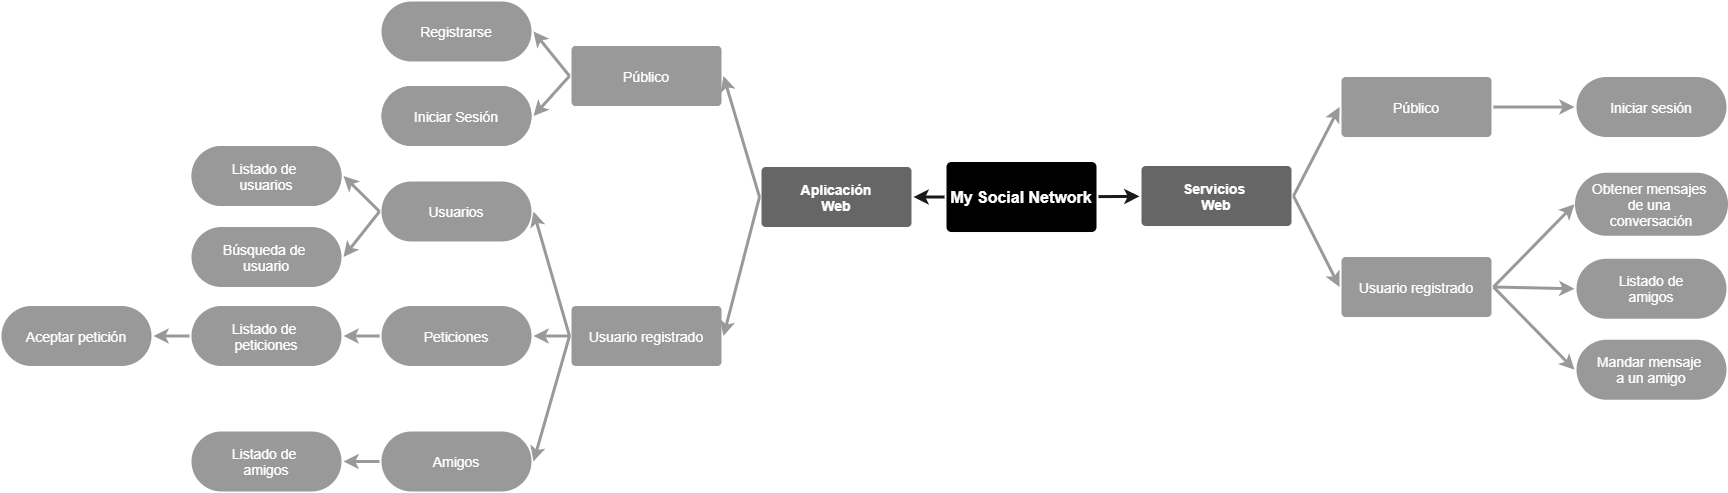

The diagram above was exported from draw.io. Its source (the exported page's mxGraphModel, read from the mxfile embedded in the PNG):
<mxGraphModel dx="2975" dy="1246" grid="1" gridSize="10" guides="1" tooltips="1" connect="1" arrows="1" fold="1" page="1" pageScale="1" pageWidth="1169" pageHeight="827" background="#ffffff" math="0" shadow="0">
  <root>
    <mxCell id="0" />
    <mxCell id="1" parent="0" />
    <mxCell id="1746" value="" style="edgeStyle=none;rounded=0;jumpStyle=none;html=1;shadow=0;labelBackgroundColor=none;startArrow=none;startFill=0;endArrow=classic;endFill=1;jettySize=auto;orthogonalLoop=1;strokeColor=#1A1A1A;strokeWidth=3;fontFamily=Helvetica;fontSize=16;fontColor=#23445D;spacing=5;fillColor=#000000;" parent="1" source="1749" target="1771" edge="1">
      <mxGeometry relative="1" as="geometry" />
    </mxCell>
    <mxCell id="1748" value="" style="edgeStyle=none;rounded=0;jumpStyle=none;html=1;shadow=0;labelBackgroundColor=none;startArrow=none;startFill=0;endArrow=classic;endFill=1;jettySize=auto;orthogonalLoop=1;strokeColor=#1A1A1A;strokeWidth=3;fontFamily=Helvetica;fontSize=16;fontColor=#23445D;spacing=5;" parent="1" source="1749" target="1753" edge="1">
      <mxGeometry relative="1" as="geometry" />
    </mxCell>
    <mxCell id="1749" value="My Social Network" style="rounded=1;whiteSpace=wrap;html=1;shadow=0;labelBackgroundColor=none;strokeColor=none;strokeWidth=3;fillColor=#000000;fontFamily=Helvetica;fontSize=16;fontColor=#FFFFFF;align=center;fontStyle=1;spacing=5;arcSize=7;perimeterSpacing=2;" parent="1" vertex="1">
      <mxGeometry x="495" y="380.5" width="150" height="70" as="geometry" />
    </mxCell>
    <mxCell id="1750" value="" style="edgeStyle=none;rounded=1;jumpStyle=none;html=1;shadow=0;labelBackgroundColor=none;startArrow=none;startFill=0;jettySize=auto;orthogonalLoop=1;strokeColor=#999999;strokeWidth=3;fontFamily=Helvetica;fontSize=14;fontColor=#FFFFFF;spacing=5;fontStyle=1;fillColor=#b0e3e6;exitX=0;exitY=0.5;exitDx=0;exitDy=0;entryX=1;entryY=0.5;entryDx=0;entryDy=0;" parent="1" source="1753" target="1756" edge="1">
      <mxGeometry relative="1" as="geometry" />
    </mxCell>
    <mxCell id="1751" value="" style="edgeStyle=none;rounded=1;jumpStyle=none;html=1;shadow=0;labelBackgroundColor=none;startArrow=none;startFill=0;jettySize=auto;orthogonalLoop=1;strokeColor=#999999;strokeWidth=3;fontFamily=Helvetica;fontSize=14;fontColor=#FFFFFF;spacing=5;fontStyle=1;fillColor=#b0e3e6;exitX=0;exitY=0.5;exitDx=0;exitDy=0;entryX=1;entryY=0.5;entryDx=0;entryDy=0;" parent="1" source="1753" target="1755" edge="1">
      <mxGeometry relative="1" as="geometry" />
    </mxCell>
    <mxCell id="1753" value="Aplicación&lt;br&gt;Web" style="rounded=1;whiteSpace=wrap;html=1;shadow=0;labelBackgroundColor=none;strokeColor=none;strokeWidth=3;fillColor=#666666;fontFamily=Helvetica;fontSize=14;fontColor=#FFFFFF;align=center;spacing=5;fontStyle=1;arcSize=7;perimeterSpacing=2;" parent="1" vertex="1">
      <mxGeometry x="310" y="385.5" width="150" height="60" as="geometry" />
    </mxCell>
    <mxCell id="z1RU1o7p3KTTcHlYFqxV-1786" style="edgeStyle=none;rounded=1;jumpStyle=none;html=1;shadow=0;labelBackgroundColor=none;startArrow=none;startFill=0;jettySize=auto;orthogonalLoop=1;strokeColor=#999999;strokeWidth=3;fontFamily=Helvetica;fontSize=14;fontColor=#FFFFFF;spacing=5;fontStyle=1;fillColor=#b0e3e6;entryX=1;entryY=0.5;entryDx=0;entryDy=0;exitX=0;exitY=0.5;exitDx=0;exitDy=0;" parent="1" source="1755" target="z1RU1o7p3KTTcHlYFqxV-1784" edge="1">
      <mxGeometry relative="1" as="geometry" />
    </mxCell>
    <mxCell id="z1RU1o7p3KTTcHlYFqxV-1787" style="edgeStyle=none;rounded=1;jumpStyle=none;html=1;shadow=0;labelBackgroundColor=none;startArrow=none;startFill=0;jettySize=auto;orthogonalLoop=1;strokeColor=#999999;strokeWidth=3;fontFamily=Helvetica;fontSize=14;fontColor=#FFFFFF;spacing=5;fontStyle=1;fillColor=#b0e3e6;entryX=1;entryY=0.5;entryDx=0;entryDy=0;" parent="1" source="1755" target="z1RU1o7p3KTTcHlYFqxV-1783" edge="1">
      <mxGeometry relative="1" as="geometry" />
    </mxCell>
    <mxCell id="z1RU1o7p3KTTcHlYFqxV-1788" style="edgeStyle=none;rounded=1;jumpStyle=none;html=1;shadow=0;labelBackgroundColor=none;startArrow=none;startFill=0;jettySize=auto;orthogonalLoop=1;strokeColor=#999999;strokeWidth=3;fontFamily=Helvetica;fontSize=14;fontColor=#FFFFFF;spacing=5;fontStyle=1;fillColor=#b0e3e6;entryX=1;entryY=0.5;entryDx=0;entryDy=0;exitX=0;exitY=0.5;exitDx=0;exitDy=0;" parent="1" source="1755" target="z1RU1o7p3KTTcHlYFqxV-1782" edge="1">
      <mxGeometry relative="1" as="geometry" />
    </mxCell>
    <mxCell id="1755" value="Usuario registrado" style="rounded=1;whiteSpace=wrap;html=1;shadow=0;labelBackgroundColor=none;strokeColor=none;strokeWidth=3;fillColor=#999999;fontFamily=Helvetica;fontSize=14;fontColor=#FFFFFF;align=center;spacing=5;fontStyle=0;arcSize=7;perimeterSpacing=2;" parent="1" vertex="1">
      <mxGeometry x="120" y="524.5" width="150" height="60" as="geometry" />
    </mxCell>
    <mxCell id="z1RU1o7p3KTTcHlYFqxV-1781" style="edgeStyle=none;rounded=1;jumpStyle=none;html=1;shadow=0;labelBackgroundColor=none;startArrow=none;startFill=0;jettySize=auto;orthogonalLoop=1;strokeColor=#999999;strokeWidth=3;fontFamily=Helvetica;fontSize=14;fontColor=#FFFFFF;spacing=5;fontStyle=1;fillColor=#b0e3e6;entryX=1;entryY=0.5;entryDx=0;entryDy=0;exitX=0;exitY=0.5;exitDx=0;exitDy=0;" parent="1" source="1756" target="z1RU1o7p3KTTcHlYFqxV-1780" edge="1">
      <mxGeometry relative="1" as="geometry" />
    </mxCell>
    <mxCell id="1756" value="Público" style="rounded=1;whiteSpace=wrap;html=1;shadow=0;labelBackgroundColor=none;strokeColor=none;strokeWidth=3;fillColor=#999999;fontFamily=Helvetica;fontSize=14;fontColor=#FFFFFF;align=center;spacing=5;fontStyle=0;arcSize=7;perimeterSpacing=2;" parent="1" vertex="1">
      <mxGeometry x="120" y="264.5" width="150" height="60" as="geometry" />
    </mxCell>
    <mxCell id="1771" value="Servicios &lt;br&gt;Web" style="rounded=1;whiteSpace=wrap;html=1;shadow=0;labelBackgroundColor=none;strokeColor=none;strokeWidth=3;fillColor=#666666;fontFamily=Helvetica;fontSize=14;fontColor=#FFFFFF;align=center;spacing=5;fontStyle=1;arcSize=7;perimeterSpacing=2;" parent="1" vertex="1">
      <mxGeometry x="690" y="384.4999999999999" width="150" height="60" as="geometry" />
    </mxCell>
    <mxCell id="1772" value="Mandar mensaje &lt;br&gt;a un amigo" style="rounded=1;whiteSpace=wrap;html=1;shadow=0;labelBackgroundColor=none;strokeColor=none;strokeWidth=3;fillColor=#999999;fontFamily=Helvetica;fontSize=14;fontColor=#FFFFFF;align=center;spacing=5;fontStyle=0;arcSize=50;perimeterSpacing=2;" parent="1" vertex="1">
      <mxGeometry x="1125" y="558.25" width="150" height="60" as="geometry" />
    </mxCell>
    <mxCell id="1773" value="" style="edgeStyle=none;rounded=1;jumpStyle=none;html=1;shadow=0;labelBackgroundColor=none;startArrow=none;startFill=0;jettySize=auto;orthogonalLoop=1;strokeColor=#999999;strokeWidth=3;fontFamily=Helvetica;fontSize=14;fontColor=#FFFFFF;spacing=5;fontStyle=1;fillColor=#b0e3e6;entryX=0;entryY=0.5;entryDx=0;entryDy=0;exitX=1;exitY=0.5;exitDx=0;exitDy=0;" parent="1" source="1771" target="IGG18n87WwMXZ383g00u-1782" edge="1">
      <mxGeometry relative="1" as="geometry" />
    </mxCell>
    <mxCell id="1774" value="Listado de&lt;br&gt;amigos" style="rounded=1;whiteSpace=wrap;html=1;shadow=0;labelBackgroundColor=none;strokeColor=none;strokeWidth=3;fillColor=#999999;fontFamily=Helvetica;fontSize=14;fontColor=#FFFFFF;align=center;spacing=5;fontStyle=0;arcSize=50;perimeterSpacing=2;" parent="1" vertex="1">
      <mxGeometry x="1125" y="477.25" width="150" height="60" as="geometry" />
    </mxCell>
    <mxCell id="1779" value="" style="edgeStyle=none;rounded=1;jumpStyle=none;html=1;shadow=0;labelBackgroundColor=none;startArrow=none;startFill=0;jettySize=auto;orthogonalLoop=1;strokeColor=#999999;strokeWidth=3;fontFamily=Helvetica;fontSize=14;fontColor=#FFFFFF;spacing=5;fontStyle=1;fillColor=#b0e3e6;entryX=0;entryY=0.5;entryDx=0;entryDy=0;exitX=1;exitY=0.5;exitDx=0;exitDy=0;" parent="1" source="1771" target="IGG18n87WwMXZ383g00u-1779" edge="1">
      <mxGeometry relative="1" as="geometry">
        <mxPoint x="840" y="280" as="targetPoint" />
      </mxGeometry>
    </mxCell>
    <mxCell id="z1RU1o7p3KTTcHlYFqxV-1780" value="Registrarse" style="rounded=1;whiteSpace=wrap;html=1;shadow=0;labelBackgroundColor=none;strokeColor=none;strokeWidth=3;fillColor=#999999;fontFamily=Helvetica;fontSize=14;fontColor=#FFFFFF;align=center;spacing=5;fontStyle=0;arcSize=50;perimeterSpacing=2;" parent="1" vertex="1">
      <mxGeometry x="-70" y="220" width="150" height="60" as="geometry" />
    </mxCell>
    <mxCell id="z1RU1o7p3KTTcHlYFqxV-1796" style="edgeStyle=none;rounded=1;jumpStyle=none;html=1;shadow=0;labelBackgroundColor=none;startArrow=none;startFill=0;jettySize=auto;orthogonalLoop=1;strokeColor=#999999;strokeWidth=3;fontFamily=Helvetica;fontSize=14;fontColor=#FFFFFF;spacing=5;fontStyle=1;fillColor=#b0e3e6;entryX=1;entryY=0.5;entryDx=0;entryDy=0;exitX=0;exitY=0.5;exitDx=0;exitDy=0;" parent="1" source="z1RU1o7p3KTTcHlYFqxV-1782" target="z1RU1o7p3KTTcHlYFqxV-1791" edge="1">
      <mxGeometry relative="1" as="geometry" />
    </mxCell>
    <mxCell id="z1RU1o7p3KTTcHlYFqxV-1782" value="Amigos" style="rounded=1;whiteSpace=wrap;html=1;shadow=0;labelBackgroundColor=none;strokeColor=none;strokeWidth=3;fillColor=#999999;fontFamily=Helvetica;fontSize=14;fontColor=#FFFFFF;align=center;spacing=5;fontStyle=0;arcSize=50;perimeterSpacing=2;" parent="1" vertex="1">
      <mxGeometry x="-70" y="650" width="150" height="60" as="geometry" />
    </mxCell>
    <mxCell id="z1RU1o7p3KTTcHlYFqxV-1795" style="edgeStyle=none;rounded=1;jumpStyle=none;html=1;shadow=0;labelBackgroundColor=none;startArrow=none;startFill=0;jettySize=auto;orthogonalLoop=1;strokeColor=#999999;strokeWidth=3;fontFamily=Helvetica;fontSize=14;fontColor=#FFFFFF;spacing=5;fontStyle=1;fillColor=#b0e3e6;entryX=1;entryY=0.5;entryDx=0;entryDy=0;exitX=0;exitY=0.5;exitDx=0;exitDy=0;" parent="1" source="z1RU1o7p3KTTcHlYFqxV-1783" target="z1RU1o7p3KTTcHlYFqxV-1790" edge="1">
      <mxGeometry relative="1" as="geometry" />
    </mxCell>
    <mxCell id="z1RU1o7p3KTTcHlYFqxV-1783" value="Peticiones" style="rounded=1;whiteSpace=wrap;html=1;shadow=0;labelBackgroundColor=none;strokeColor=none;strokeWidth=3;fillColor=#999999;fontFamily=Helvetica;fontSize=14;fontColor=#FFFFFF;align=center;spacing=5;fontStyle=0;arcSize=50;perimeterSpacing=2;" parent="1" vertex="1">
      <mxGeometry x="-70" y="524.5" width="150" height="60" as="geometry" />
    </mxCell>
    <mxCell id="z1RU1o7p3KTTcHlYFqxV-1794" style="edgeStyle=none;rounded=1;jumpStyle=none;html=1;shadow=0;labelBackgroundColor=none;startArrow=none;startFill=0;jettySize=auto;orthogonalLoop=1;strokeColor=#999999;strokeWidth=3;fontFamily=Helvetica;fontSize=14;fontColor=#FFFFFF;spacing=5;fontStyle=1;fillColor=#b0e3e6;entryX=1;entryY=0.5;entryDx=0;entryDy=0;exitX=0;exitY=0.5;exitDx=0;exitDy=0;" parent="1" source="z1RU1o7p3KTTcHlYFqxV-1784" target="z1RU1o7p3KTTcHlYFqxV-1789" edge="1">
      <mxGeometry relative="1" as="geometry" />
    </mxCell>
    <mxCell id="z1RU1o7p3KTTcHlYFqxV-1798" style="edgeStyle=none;rounded=1;jumpStyle=none;html=1;shadow=0;labelBackgroundColor=none;startArrow=none;startFill=0;jettySize=auto;orthogonalLoop=1;strokeColor=#999999;strokeWidth=3;fontFamily=Helvetica;fontSize=14;fontColor=#FFFFFF;spacing=5;fontStyle=1;fillColor=#b0e3e6;entryX=1;entryY=0.5;entryDx=0;entryDy=0;exitX=0;exitY=0.5;exitDx=0;exitDy=0;" parent="1" source="z1RU1o7p3KTTcHlYFqxV-1784" target="z1RU1o7p3KTTcHlYFqxV-1797" edge="1">
      <mxGeometry relative="1" as="geometry" />
    </mxCell>
    <mxCell id="z1RU1o7p3KTTcHlYFqxV-1784" value="Usuarios" style="rounded=1;whiteSpace=wrap;html=1;shadow=0;labelBackgroundColor=none;strokeColor=none;strokeWidth=3;fillColor=#999999;fontFamily=Helvetica;fontSize=14;fontColor=#FFFFFF;align=center;spacing=5;fontStyle=0;arcSize=50;perimeterSpacing=2;" parent="1" vertex="1">
      <mxGeometry x="-70" y="400" width="150" height="60" as="geometry" />
    </mxCell>
    <mxCell id="z1RU1o7p3KTTcHlYFqxV-1789" value="Listado de &lt;br&gt;usuarios" style="rounded=1;whiteSpace=wrap;html=1;shadow=0;labelBackgroundColor=none;strokeColor=none;strokeWidth=3;fillColor=#f08e81;fontFamily=Helvetica;fontSize=14;fontColor=#FFFFFF;align=center;spacing=5;fontStyle=0;arcSize=50;perimeterSpacing=2;" parent="1" vertex="1">
      <mxGeometry x="-260" y="364.5" width="150" height="60" as="geometry" />
    </mxCell>
    <mxCell id="z1RU1o7p3KTTcHlYFqxV-1800" style="edgeStyle=none;rounded=1;jumpStyle=none;html=1;shadow=0;labelBackgroundColor=none;startArrow=none;startFill=0;jettySize=auto;orthogonalLoop=1;strokeColor=#999999;strokeWidth=3;fontFamily=Helvetica;fontSize=14;fontColor=#FFFFFF;spacing=5;fontStyle=1;fillColor=#b0e3e6;entryX=1;entryY=0.5;entryDx=0;entryDy=0;exitX=0;exitY=0.5;exitDx=0;exitDy=0;" parent="1" source="z1RU1o7p3KTTcHlYFqxV-1790" target="z1RU1o7p3KTTcHlYFqxV-1799" edge="1">
      <mxGeometry relative="1" as="geometry" />
    </mxCell>
    <mxCell id="z1RU1o7p3KTTcHlYFqxV-1790" value="Listado de &lt;br&gt;peticiones" style="rounded=1;whiteSpace=wrap;html=1;shadow=0;labelBackgroundColor=none;strokeColor=none;strokeWidth=3;fillColor=#999999;fontFamily=Helvetica;fontSize=14;fontColor=#FFFFFF;align=center;spacing=5;fontStyle=0;arcSize=50;perimeterSpacing=2;" parent="1" vertex="1">
      <mxGeometry x="-260" y="524.5" width="150" height="60" as="geometry" />
    </mxCell>
    <mxCell id="z1RU1o7p3KTTcHlYFqxV-1791" value="Listado de&amp;nbsp;&lt;br&gt;amigos" style="rounded=1;whiteSpace=wrap;html=1;shadow=0;labelBackgroundColor=none;strokeColor=none;strokeWidth=3;fillColor=#999999;fontFamily=Helvetica;fontSize=14;fontColor=#FFFFFF;align=center;spacing=5;fontStyle=0;arcSize=50;perimeterSpacing=2;" parent="1" vertex="1">
      <mxGeometry x="-260" y="650" width="150" height="60" as="geometry" />
    </mxCell>
    <mxCell id="z1RU1o7p3KTTcHlYFqxV-1792" value="Iniciar Sesión" style="rounded=1;whiteSpace=wrap;html=1;shadow=0;labelBackgroundColor=none;strokeColor=none;strokeWidth=3;fillColor=#f08e81;fontFamily=Helvetica;fontSize=14;fontColor=#FFFFFF;align=center;spacing=5;fontStyle=0;arcSize=50;perimeterSpacing=2;" parent="1" vertex="1">
      <mxGeometry x="-70" y="304.5" width="150" height="60" as="geometry" />
    </mxCell>
    <mxCell id="z1RU1o7p3KTTcHlYFqxV-1793" style="edgeStyle=none;rounded=1;jumpStyle=none;html=1;shadow=0;labelBackgroundColor=none;startArrow=none;startFill=0;jettySize=auto;orthogonalLoop=1;strokeColor=#999999;strokeWidth=3;fontFamily=Helvetica;fontSize=14;fontColor=#FFFFFF;spacing=5;fontStyle=1;fillColor=#b0e3e6;entryX=1;entryY=0.5;entryDx=0;entryDy=0;exitX=0;exitY=0.5;exitDx=0;exitDy=0;" parent="1" source="1756" target="z1RU1o7p3KTTcHlYFqxV-1792" edge="1">
      <mxGeometry relative="1" as="geometry">
        <mxPoint x="135.39999999999964" y="298" as="sourcePoint" />
        <mxPoint x="91.99999999999955" y="270" as="targetPoint" />
      </mxGeometry>
    </mxCell>
    <mxCell id="z1RU1o7p3KTTcHlYFqxV-1797" value="Búsqueda de &lt;br&gt;usuario" style="rounded=1;whiteSpace=wrap;html=1;shadow=0;labelBackgroundColor=none;strokeColor=none;strokeWidth=3;fillColor=#999999;fontFamily=Helvetica;fontSize=14;fontColor=#FFFFFF;align=center;spacing=5;fontStyle=0;arcSize=50;perimeterSpacing=2;" parent="1" vertex="1">
      <mxGeometry x="-260" y="445.5" width="150" height="60" as="geometry" />
    </mxCell>
    <mxCell id="z1RU1o7p3KTTcHlYFqxV-1799" value="Aceptar petición" style="rounded=1;whiteSpace=wrap;html=1;shadow=0;labelBackgroundColor=none;strokeColor=none;strokeWidth=3;fillColor=#999999;fontFamily=Helvetica;fontSize=14;fontColor=#FFFFFF;align=center;spacing=5;fontStyle=0;arcSize=50;perimeterSpacing=2;" parent="1" vertex="1">
      <mxGeometry x="-450" y="524.5" width="150" height="60" as="geometry" />
    </mxCell>
    <mxCell id="z1RU1o7p3KTTcHlYFqxV-1801" value="Iniciar sesión" style="rounded=1;whiteSpace=wrap;html=1;shadow=0;labelBackgroundColor=none;strokeColor=none;strokeWidth=3;fillColor=#999999;fontFamily=Helvetica;fontSize=14;fontColor=#FFFFFF;align=center;spacing=5;fontStyle=0;arcSize=50;perimeterSpacing=2;" parent="1" vertex="1">
      <mxGeometry x="1125" y="295.5" width="150" height="60" as="geometry" />
    </mxCell>
    <mxCell id="z1RU1o7p3KTTcHlYFqxV-1802" value="Obtener mensajes &lt;br&gt;de&amp;nbsp;una &lt;br&gt;conversación" style="rounded=1;whiteSpace=wrap;html=1;shadow=0;labelBackgroundColor=none;strokeColor=#999999;strokeWidth=3;fillColor=#999999;fontFamily=Helvetica;fontSize=14;fontColor=#FFFFFF;align=center;spacing=5;fontStyle=0;arcSize=50;perimeterSpacing=2;" parent="1" vertex="1">
      <mxGeometry x="1125" y="392.75" width="150" height="60" as="geometry" />
    </mxCell>
    <mxCell id="IGG18n87WwMXZ383g00u-1781" style="edgeStyle=none;rounded=1;jumpStyle=none;html=1;shadow=0;labelBackgroundColor=none;startArrow=none;startFill=0;jettySize=auto;orthogonalLoop=1;strokeColor=#999999;strokeWidth=3;fontFamily=Helvetica;fontSize=14;fontColor=#FFFFFF;spacing=5;fontStyle=1;fillColor=#b0e3e6;entryX=0;entryY=0.5;entryDx=0;entryDy=0;exitX=1;exitY=0.5;exitDx=0;exitDy=0;" edge="1" parent="1" source="IGG18n87WwMXZ383g00u-1779" target="z1RU1o7p3KTTcHlYFqxV-1801">
      <mxGeometry relative="1" as="geometry" />
    </mxCell>
    <mxCell id="IGG18n87WwMXZ383g00u-1779" value="Público" style="rounded=1;whiteSpace=wrap;html=1;shadow=0;labelBackgroundColor=none;strokeColor=none;strokeWidth=3;fillColor=#999999;fontFamily=Helvetica;fontSize=14;fontColor=#FFFFFF;align=center;spacing=5;fontStyle=0;arcSize=7;perimeterSpacing=2;" vertex="1" parent="1">
      <mxGeometry x="890" y="295.5" width="150" height="60" as="geometry" />
    </mxCell>
    <mxCell id="IGG18n87WwMXZ383g00u-1783" style="edgeStyle=none;rounded=1;jumpStyle=none;html=1;shadow=0;labelBackgroundColor=none;startArrow=none;startFill=0;jettySize=auto;orthogonalLoop=1;strokeColor=#999999;strokeWidth=3;fontFamily=Helvetica;fontSize=14;fontColor=#FFFFFF;spacing=5;fontStyle=1;fillColor=#b0e3e6;entryX=0;entryY=0.5;entryDx=0;entryDy=0;exitX=1;exitY=0.5;exitDx=0;exitDy=0;" edge="1" parent="1" source="IGG18n87WwMXZ383g00u-1782" target="z1RU1o7p3KTTcHlYFqxV-1802">
      <mxGeometry relative="1" as="geometry" />
    </mxCell>
    <mxCell id="IGG18n87WwMXZ383g00u-1784" style="edgeStyle=none;rounded=1;jumpStyle=none;html=1;shadow=0;labelBackgroundColor=none;startArrow=none;startFill=0;jettySize=auto;orthogonalLoop=1;strokeColor=#999999;strokeWidth=3;fontFamily=Helvetica;fontSize=14;fontColor=#FFFFFF;spacing=5;fontStyle=1;fillColor=#b0e3e6;entryX=0;entryY=0.5;entryDx=0;entryDy=0;exitX=1;exitY=0.5;exitDx=0;exitDy=0;" edge="1" parent="1" source="IGG18n87WwMXZ383g00u-1782" target="1774">
      <mxGeometry relative="1" as="geometry" />
    </mxCell>
    <mxCell id="IGG18n87WwMXZ383g00u-1785" style="edgeStyle=none;rounded=1;jumpStyle=none;html=1;shadow=0;labelBackgroundColor=none;startArrow=none;startFill=0;jettySize=auto;orthogonalLoop=1;strokeColor=#999999;strokeWidth=3;fontFamily=Helvetica;fontSize=14;fontColor=#FFFFFF;spacing=5;fontStyle=1;fillColor=#b0e3e6;entryX=0;entryY=0.5;entryDx=0;entryDy=0;exitX=1;exitY=0.5;exitDx=0;exitDy=0;" edge="1" parent="1" source="IGG18n87WwMXZ383g00u-1782" target="1772">
      <mxGeometry relative="1" as="geometry" />
    </mxCell>
    <mxCell id="IGG18n87WwMXZ383g00u-1782" value="Usuario registrado" style="rounded=1;whiteSpace=wrap;html=1;shadow=0;labelBackgroundColor=none;strokeColor=none;strokeWidth=3;fillColor=#999999;fontFamily=Helvetica;fontSize=14;fontColor=#FFFFFF;align=center;spacing=5;fontStyle=0;arcSize=7;perimeterSpacing=2;" vertex="1" parent="1">
      <mxGeometry x="890" y="475.5" width="150" height="60" as="geometry" />
    </mxCell>
    <mxCell id="IGG18n87WwMXZ383g00u-1786" value="Iniciar Sesión" style="rounded=1;whiteSpace=wrap;html=1;shadow=0;labelBackgroundColor=none;strokeColor=none;strokeWidth=3;fillColor=#999999;fontFamily=Helvetica;fontSize=14;fontColor=#FFFFFF;align=center;spacing=5;fontStyle=0;arcSize=50;perimeterSpacing=2;" vertex="1" parent="1">
      <mxGeometry x="-70" y="304.5" width="150" height="60" as="geometry" />
    </mxCell>
    <mxCell id="IGG18n87WwMXZ383g00u-1787" value="Listado de &lt;br&gt;usuarios" style="rounded=1;whiteSpace=wrap;html=1;shadow=0;labelBackgroundColor=none;strokeColor=none;strokeWidth=3;fillColor=#999999;fontFamily=Helvetica;fontSize=14;fontColor=#FFFFFF;align=center;spacing=5;fontStyle=0;arcSize=50;perimeterSpacing=2;" vertex="1" parent="1">
      <mxGeometry x="-260" y="364.5" width="150" height="60" as="geometry" />
    </mxCell>
  </root>
</mxGraphModel>